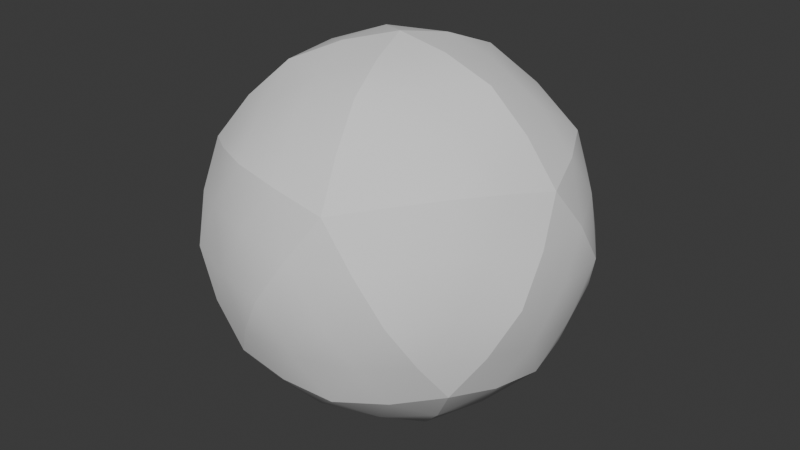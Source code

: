 # Source: SphereCut.blend  (saved by Blender 4.0.36; exported with 4.5.12 LTS)
import bpy
from mathutils import Matrix  # noqa: F401  (used for matrix-valued properties, if any)

bpy.ops.wm.read_factory_settings(use_empty=True)
scene = bpy.context.scene
scene.name = 'Scene'

# ---- collections
col_collection = bpy.data.collections.new('Collection'); scene.collection.children.link(col_collection)

# ---- world
world_world = bpy.data.worlds.new('World'); scene.world = world_world
world_world.use_nodes = True; world_world.node_tree.nodes.clear()
_N = world_world.node_tree.nodes; _L = world_world.node_tree.links
n0 = _N.new('ShaderNodeOutputWorld'); n0.name = 'World Output'; n0.location = (300, 300)
n1 = _N.new('ShaderNodeBackground'); n1.name = 'Background'; n1.location = (10, 300)
n1.inputs[0].default_value = (0.05088, 0.05088, 0.05088, 1.0)
_L.new(n1.outputs[0], n0.inputs[0])
n0.is_active_output = True
world_world.color = (0.05088, 0.05088, 0.05088)
world_world.use_sun_shadow = False
world_world.sun_shadow_jitter_overblur = 0.0

# ---- meshes
me_icosphere = bpy.data.meshes.new('Icosphere')
me_icosphere.from_pydata([(-0.2764, -0.8506, -0.4472), (0.2764, -0.8506, 0.4472), (-0.7236, -0.5257, 0.4472), (0.0, -1.0, 0.0), (-0.5878, -0.809, 0.0), (-0.2629, -0.809, 0.5257), (-0.1417, -0.9487, -0.2291), (-0.6723, -0.6842, 0.2294), (-0.5057, -0.6842, 0.4989), (0.1417, -0.9487, 0.2294), (-0.443, -0.8508, -0.2291), (0.00693, -0.8508, 0.4989), (-0.4361, -0.8294, 0.2696), (-0.3013, -0.9274, 0.0001395), (-0.1348, -0.9274, 0.2696)], [], [(0, 6, 10), (4, 12, 7), (4, 13, 12), (3, 9, 14), (14, 11, 5), (14, 9, 11), (9, 1, 11), (12, 14, 5), (12, 13, 14), (13, 3, 14), (7, 8, 2), (7, 12, 8), (12, 5, 8), (10, 13, 4), (10, 6, 13), (6, 3, 13)])
me_icosphere.polygons.foreach_set('use_smooth', [True] * 16)
_uv = me_icosphere.uv_layers.new(name='UVMap')
_uv.uv.foreach_set('vector', [0.09091, 0.1575, 0.1136, 0.1968, 0.06818, 0.1968, 0.04546, 0.2362, 0.06818, 0.2756, 0.02273, 0.2756, 0.04546, 0.2362, 0.09091, 0.2362, 0.06818, 0.2756, 0.1364, 0.2362, 0.1591, 0.2756, 0.1136, 0.2756, 0.1136, 0.2756, 0.1364, 0.3149, 0.09091, 0.3149, 0.1136, 0.2756, 0.1591, 0.2756, 0.1364, 0.3149, 0.1591, 0.2756, 0.1818, 0.3149, 0.1364, 0.3149, 0.06818, 0.2756, 0.1136, 0.2756, 0.09091, 0.3149, 0.06818, 0.2756, 0.09091, 0.2362, 0.1136, 0.2756, 0.09091, 0.2362, 0.1364, 0.2362, 0.1136, 0.2756, 0.02273, 0.2756, 0.04545, 0.3149, 0.0, 0.3149, 0.02273, 0.2756, 0.06818, 0.2756, 0.04545, 0.3149, 0.06818, 0.2756, 0.09091, 0.3149, 0.04545, 0.3149, 0.06818, 0.1968, 0.09091, 0.2362, 0.04546, 0.2362, 0.06818, 0.1968, 0.1136, 0.1968, 0.09091, 0.2362, 0.1136, 0.1968, 0.1364, 0.2362, 0.09091, 0.2362])
me_icosphere.update()
me_icosphere_001 = bpy.data.meshes.new('Icosphere.001')
me_icosphere_001.from_pydata([(-0.7236, -0.5257, 0.4472), (-0.7236, 0.5257, 0.4472), (0.0, 0.0, 1.0), (-0.8506, 0.0, 0.5257), (-0.4253, -0.309, 0.8507), (-0.4253, 0.309, 0.8507), (-0.807, 0.2695, 0.4989), (-0.589, -0.4279, 0.6655), (-0.589, 0.4279, 0.6655), (-0.807, -0.2695, 0.4989), (-0.218, -0.1584, 0.9488), (-0.218, 0.1584, 0.9488), (-0.4361, -2.455e-12, 0.8723), (-0.6541, 0.1584, 0.7057), (-0.6541, -0.1584, 0.7057)], [], [(1, 6, 8), (5, 12, 11), (5, 13, 12), (3, 9, 14), (14, 7, 4), (14, 9, 7), (9, 0, 7), (12, 14, 4), (12, 13, 14), (13, 3, 14), (11, 10, 2), (11, 12, 10), (12, 4, 10), (8, 13, 5), (8, 6, 13), (6, 3, 13)])
me_icosphere_001.polygons.foreach_set('use_smooth', [True] * 16)
_uv = me_icosphere_001.uv_layers.new(name='UVMap')
_uv.uv.foreach_set('vector', [0.7273, 0.3149, 0.7727, 0.3149, 0.75, 0.3543, 0.7727, 0.3937, 0.8182, 0.3937, 0.7955, 0.433, 0.7727, 0.3937, 0.7955, 0.3543, 0.8182, 0.3937, 0.8182, 0.3149, 0.8636, 0.3149, 0.8409, 0.3543, 0.8409, 0.3543, 0.8864, 0.3543, 0.8636, 0.3937, 0.8409, 0.3543, 0.8636, 0.3149, 0.8864, 0.3543, 0.8636, 0.3149, 0.9091, 0.3149, 0.8864, 0.3543, 0.8182, 0.3937, 0.8409, 0.3543, 0.8636, 0.3937, 0.8182, 0.3937, 0.7955, 0.3543, 0.8409, 0.3543, 0.7955, 0.3543, 0.8182, 0.3149, 0.8409, 0.3543, 0.7955, 0.433, 0.8409, 0.433, 0.8182, 0.4724, 0.7955, 0.433, 0.8182, 0.3937, 0.8409, 0.433, 0.8182, 0.3937, 0.8636, 0.3937, 0.8409, 0.433, 0.75, 0.3543, 0.7955, 0.3543, 0.7727, 0.3937, 0.75, 0.3543, 0.7727, 0.3149, 0.7955, 0.3543, 0.7727, 0.3149, 0.8182, 0.3149, 0.7955, 0.3543])
me_icosphere_001.update()
me_icosphere_002 = bpy.data.meshes.new('Icosphere.002')
me_icosphere_002.from_pydata([(0.2764, -0.8506, 0.4472), (-0.7236, -0.5257, 0.4472), (0.0, 0.0, 1.0), (-0.2629, -0.809, 0.5257), (0.1625, -0.5, 0.8507), (-0.4253, -0.309, 0.8507), (-0.5057, -0.6842, 0.4989), (0.225, -0.6924, 0.6655), (-0.589, -0.4279, 0.6655), (0.00693, -0.8508, 0.4989), (0.08328, -0.2563, 0.9488), (-0.218, -0.1584, 0.9488), (-0.1348, -0.4147, 0.8723), (-0.3528, -0.5731, 0.7057), (-0.05147, -0.671, 0.7057)], [], [(1, 6, 8), (5, 12, 11), (5, 13, 12), (3, 9, 14), (14, 7, 4), (14, 9, 7), (9, 0, 7), (12, 14, 4), (12, 13, 14), (13, 3, 14), (11, 10, 2), (11, 12, 10), (12, 4, 10), (8, 13, 5), (8, 6, 13), (6, 3, 13)])
me_icosphere_002.polygons.foreach_set('use_smooth', [True] * 16)
_uv = me_icosphere_002.uv_layers.new(name='UVMap')
_uv.uv.foreach_set('vector', [0.0, 0.3149, 0.04545, 0.3149, 0.02273, 0.3543, 0.04546, 0.3937, 0.09091, 0.3937, 0.06818, 0.433, 0.04546, 0.3937, 0.06818, 0.3543, 0.09091, 0.3937, 0.09091, 0.3149, 0.1364, 0.3149, 0.1136, 0.3543, 0.1136, 0.3543, 0.1591, 0.3543, 0.1364, 0.3937, 0.1136, 0.3543, 0.1364, 0.3149, 0.1591, 0.3543, 0.1364, 0.3149, 0.1818, 0.3149, 0.1591, 0.3543, 0.09091, 0.3937, 0.1136, 0.3543, 0.1364, 0.3937, 0.09091, 0.3937, 0.06818, 0.3543, 0.1136, 0.3543, 0.06818, 0.3543, 0.09091, 0.3149, 0.1136, 0.3543, 0.06818, 0.433, 0.1136, 0.433, 0.09091, 0.4724, 0.06818, 0.433, 0.09091, 0.3937, 0.1136, 0.433, 0.09091, 0.3937, 0.1364, 0.3937, 0.1136, 0.433, 0.02273, 0.3543, 0.06818, 0.3543, 0.04546, 0.3937, 0.02273, 0.3543, 0.04545, 0.3149, 0.06818, 0.3543, 0.04545, 0.3149, 0.09091, 0.3149, 0.06818, 0.3543])
me_icosphere_002.update()
me_icosphere_003 = bpy.data.meshes.new('Icosphere.003')
me_icosphere_003.from_pydata([(0.2764, -0.8506, 0.4472), (0.8944, 0.0, 0.4472), (0.0, 0.0, 1.0), (0.6882, -0.5, 0.5257), (0.1625, -0.5, 0.8507), (0.5257, 0.0, 0.8507), (0.4945, -0.6924, 0.4989), (0.225, -0.6924, 0.6655), (0.2695, -2.455e-12, 0.9488), (0.8113, -0.2563, 0.4989), (0.08328, -0.2563, 0.9488), (0.728, -2.455e-12, 0.6655), (0.3528, -0.2563, 0.8723), (0.4361, -0.5126, 0.7057), (0.6223, -0.2563, 0.7057)], [], [(0, 6, 7), (4, 12, 10), (4, 13, 12), (3, 9, 14), (14, 11, 5), (14, 9, 11), (9, 1, 11), (12, 14, 5), (12, 13, 14), (13, 3, 14), (10, 8, 2), (10, 12, 8), (12, 5, 8), (7, 13, 4), (7, 6, 13), (6, 3, 13)])
me_icosphere_003.polygons.foreach_set('use_smooth', [True] * 16)
_uv = me_icosphere_003.uv_layers.new(name='UVMap')
_uv.uv.foreach_set('vector', [0.1818, 0.3149, 0.2273, 0.3149, 0.2045, 0.3543, 0.2273, 0.3937, 0.2727, 0.3937, 0.25, 0.433, 0.2273, 0.3937, 0.25, 0.3543, 0.2727, 0.3937, 0.2727, 0.3149, 0.3182, 0.3149, 0.2955, 0.3543, 0.2955, 0.3543, 0.3409, 0.3543, 0.3182, 0.3937, 0.2955, 0.3543, 0.3182, 0.3149, 0.3409, 0.3543, 0.3182, 0.3149, 0.3636, 0.3149, 0.3409, 0.3543, 0.2727, 0.3937, 0.2955, 0.3543, 0.3182, 0.3937, 0.2727, 0.3937, 0.25, 0.3543, 0.2955, 0.3543, 0.25, 0.3543, 0.2727, 0.3149, 0.2955, 0.3543, 0.25, 0.433, 0.2955, 0.433, 0.2727, 0.4724, 0.25, 0.433, 0.2727, 0.3937, 0.2955, 0.433, 0.2727, 0.3937, 0.3182, 0.3937, 0.2955, 0.433, 0.2045, 0.3543, 0.25, 0.3543, 0.2273, 0.3937, 0.2045, 0.3543, 0.2273, 0.3149, 0.25, 0.3543, 0.2273, 0.3149, 0.2727, 0.3149, 0.25, 0.3543])
me_icosphere_003.update()
me_icosphere_004 = bpy.data.meshes.new('Icosphere.004')
me_icosphere_004.from_pydata([(0.2764, 0.8506, 0.4472), (0.8944, 0.0, 0.4472), (0.0, 0.0, 1.0), (0.6882, 0.5, 0.5257), (0.5257, 0.0, 0.8507), (0.1625, 0.5, 0.8507), (0.8113, 0.2563, 0.4989), (0.2695, -2.455e-12, 0.9488), (0.225, 0.6924, 0.6655), (0.4945, 0.6924, 0.4989), (0.728, -2.455e-12, 0.6655), (0.08328, 0.2563, 0.9488), (0.3528, 0.2563, 0.8723), (0.6223, 0.2563, 0.7057), (0.4361, 0.5126, 0.7057)], [], [(1, 6, 10), (4, 12, 7), (4, 13, 12), (3, 9, 14), (14, 8, 5), (14, 9, 8), (9, 0, 8), (12, 14, 5), (12, 13, 14), (13, 3, 14), (7, 11, 2), (7, 12, 11), (12, 5, 11), (10, 13, 4), (10, 6, 13), (6, 3, 13)])
me_icosphere_004.polygons.foreach_set('use_smooth', [True] * 16)
_uv = me_icosphere_004.uv_layers.new(name='UVMap')
_uv.uv.foreach_set('vector', [0.3636, 0.3149, 0.4091, 0.3149, 0.3864, 0.3543, 0.4091, 0.3937, 0.4545, 0.3937, 0.4318, 0.433, 0.4091, 0.3937, 0.4318, 0.3543, 0.4545, 0.3937, 0.4545, 0.3149, 0.5, 0.3149, 0.4773, 0.3543, 0.4773, 0.3543, 0.5227, 0.3543, 0.5, 0.3937, 0.4773, 0.3543, 0.5, 0.3149, 0.5227, 0.3543, 0.5, 0.3149, 0.5455, 0.3149, 0.5227, 0.3543, 0.4545, 0.3937, 0.4773, 0.3543, 0.5, 0.3937, 0.4545, 0.3937, 0.4318, 0.3543, 0.4773, 0.3543, 0.4318, 0.3543, 0.4545, 0.3149, 0.4773, 0.3543, 0.4318, 0.433, 0.4773, 0.433, 0.4545, 0.4724, 0.4318, 0.433, 0.4545, 0.3937, 0.4773, 0.433, 0.4545, 0.3937, 0.5, 0.3937, 0.4773, 0.433, 0.3864, 0.3543, 0.4318, 0.3543, 0.4091, 0.3937, 0.3864, 0.3543, 0.4091, 0.3149, 0.4318, 0.3543, 0.4091, 0.3149, 0.4545, 0.3149, 0.4318, 0.3543])
me_icosphere_004.update()
me_icosphere_005 = bpy.data.meshes.new('Icosphere.005')
me_icosphere_005.from_pydata([(-0.7236, 0.5257, 0.4472), (0.2764, 0.8506, 0.4472), (0.0, 0.0, 1.0), (-0.2629, 0.809, 0.5257), (-0.4253, 0.309, 0.8507), (0.1625, 0.5, 0.8507), (0.00693, 0.8508, 0.4989), (-0.589, 0.4279, 0.6655), (0.225, 0.6924, 0.6655), (-0.5057, 0.6842, 0.4989), (-0.218, 0.1584, 0.9488), (0.08328, 0.2563, 0.9488), (-0.1348, 0.4147, 0.8723), (-0.05147, 0.671, 0.7057), (-0.3528, 0.5731, 0.7057)], [], [(1, 6, 8), (5, 12, 11), (5, 13, 12), (3, 9, 14), (14, 7, 4), (14, 9, 7), (9, 0, 7), (12, 14, 4), (12, 13, 14), (13, 3, 14), (11, 10, 2), (11, 12, 10), (12, 4, 10), (8, 13, 5), (8, 6, 13), (6, 3, 13)])
me_icosphere_005.polygons.foreach_set('use_smooth', [True] * 16)
_uv = me_icosphere_005.uv_layers.new(name='UVMap')
_uv.uv.foreach_set('vector', [0.5455, 0.3149, 0.5909, 0.3149, 0.5682, 0.3543, 0.5909, 0.3937, 0.6364, 0.3937, 0.6136, 0.433, 0.5909, 0.3937, 0.6136, 0.3543, 0.6364, 0.3937, 0.6364, 0.3149, 0.6818, 0.3149, 0.6591, 0.3543, 0.6591, 0.3543, 0.7045, 0.3543, 0.6818, 0.3937, 0.6591, 0.3543, 0.6818, 0.3149, 0.7045, 0.3543, 0.6818, 0.3149, 0.7273, 0.3149, 0.7045, 0.3543, 0.6364, 0.3937, 0.6591, 0.3543, 0.6818, 0.3937, 0.6364, 0.3937, 0.6136, 0.3543, 0.6591, 0.3543, 0.6136, 0.3543, 0.6364, 0.3149, 0.6591, 0.3543, 0.6136, 0.433, 0.6591, 0.433, 0.6364, 0.4724, 0.6136, 0.433, 0.6364, 0.3937, 0.6591, 0.433, 0.6364, 0.3937, 0.6818, 0.3937, 0.6591, 0.433, 0.5682, 0.3543, 0.6136, 0.3543, 0.5909, 0.3937, 0.5682, 0.3543, 0.5909, 0.3149, 0.6136, 0.3543, 0.5909, 0.3149, 0.6364, 0.3149, 0.6136, 0.3543])
me_icosphere_005.update()
me_icosphere_006 = bpy.data.meshes.new('Icosphere.006')
me_icosphere_006.from_pydata([(0.7236, 0.5257, -0.4472), (0.2764, 0.8506, 0.4472), (0.8944, 0.0, 0.4472), (0.9511, 0.309, 0.0), (0.5878, 0.809, 0.0), (0.6882, 0.5, 0.5257), (0.946, 0.1584, 0.2294), (0.6723, 0.6842, -0.2291), (0.8113, 0.2563, 0.4989), (0.8585, 0.4279, -0.2291), (0.443, 0.8508, 0.2294), (0.4945, 0.6924, 0.4989), (0.8403, 0.4147, 0.2696), (0.7889, 0.5731, 0.0001395), (0.6541, 0.671, 0.2696)], [], [(0, 7, 9), (3, 12, 6), (3, 13, 12), (4, 10, 14), (14, 11, 5), (14, 10, 11), (10, 1, 11), (12, 14, 5), (12, 13, 14), (13, 4, 14), (6, 8, 2), (6, 12, 8), (12, 5, 8), (9, 13, 3), (9, 7, 13), (7, 4, 13)])
me_icosphere_006.polygons.foreach_set('use_smooth', [True] * 16)
_uv = me_icosphere_006.uv_layers.new(name='UVMap')
_uv.uv.foreach_set('vector', [0.4545, 0.1575, 0.4773, 0.1968, 0.4318, 0.1968, 0.4091, 0.2362, 0.4318, 0.2756, 0.3864, 0.2756, 0.4091, 0.2362, 0.4545, 0.2362, 0.4318, 0.2756, 0.5, 0.2362, 0.5227, 0.2756, 0.4773, 0.2756, 0.4773, 0.2756, 0.5, 0.3149, 0.4545, 0.3149, 0.4773, 0.2756, 0.5227, 0.2756, 0.5, 0.3149, 0.5227, 0.2756, 0.5455, 0.3149, 0.5, 0.3149, 0.4318, 0.2756, 0.4773, 0.2756, 0.4545, 0.3149, 0.4318, 0.2756, 0.4545, 0.2362, 0.4773, 0.2756, 0.4545, 0.2362, 0.5, 0.2362, 0.4773, 0.2756, 0.3864, 0.2756, 0.4091, 0.3149, 0.3636, 0.3149, 0.3864, 0.2756, 0.4318, 0.2756, 0.4091, 0.3149, 0.4318, 0.2756, 0.4545, 0.3149, 0.4091, 0.3149, 0.4318, 0.1968, 0.4545, 0.2362, 0.4091, 0.2362, 0.4318, 0.1968, 0.4773, 0.1968, 0.4545, 0.2362, 0.4773, 0.1968, 0.5, 0.2362, 0.4545, 0.2362])
me_icosphere_006.update()
me_icosphere_007 = bpy.data.meshes.new('Icosphere.007')
me_icosphere_007.from_pydata([(0.7236, -0.5257, -0.4472), (0.7236, 0.5257, -0.4472), (0.8944, 0.0, 0.4472), (0.8506, 0.0, -0.5257), (0.9511, -0.309, 0.0), (0.9511, 0.309, 0.0), (0.807, -0.2695, -0.4986), (0.8585, -0.4279, -0.2291), (0.946, 0.1584, 0.2294), (0.807, 0.2695, -0.4986), (0.946, -0.1584, 0.2294), (0.8585, 0.4279, -0.2291), (0.9751, -2.455e-12, 0.0001395), (0.9236, -0.1584, -0.2694), (0.9236, 0.1584, -0.2694)], [], [(0, 6, 7), (4, 12, 10), (4, 13, 12), (3, 9, 14), (14, 11, 5), (14, 9, 11), (9, 1, 11), (12, 14, 5), (12, 13, 14), (13, 3, 14), (10, 8, 2), (10, 12, 8), (12, 5, 8), (7, 13, 4), (7, 6, 13), (6, 3, 13)])
me_icosphere_007.polygons.foreach_set('use_smooth', [True] * 16)
_uv = me_icosphere_007.uv_layers.new(name='UVMap')
_uv.uv.foreach_set('vector', [0.2727, 0.1575, 0.3182, 0.1575, 0.2955, 0.1968, 0.3182, 0.2362, 0.3636, 0.2362, 0.3409, 0.2756, 0.3182, 0.2362, 0.3409, 0.1968, 0.3636, 0.2362, 0.3636, 0.1575, 0.4091, 0.1575, 0.3864, 0.1968, 0.3864, 0.1968, 0.4318, 0.1968, 0.4091, 0.2362, 0.3864, 0.1968, 0.4091, 0.1575, 0.4318, 0.1968, 0.4091, 0.1575, 0.4545, 0.1575, 0.4318, 0.1968, 0.3636, 0.2362, 0.3864, 0.1968, 0.4091, 0.2362, 0.3636, 0.2362, 0.3409, 0.1968, 0.3864, 0.1968, 0.3409, 0.1968, 0.3636, 0.1575, 0.3864, 0.1968, 0.3409, 0.2756, 0.3864, 0.2756, 0.3636, 0.3149, 0.3409, 0.2756, 0.3636, 0.2362, 0.3864, 0.2756, 0.3636, 0.2362, 0.4091, 0.2362, 0.3864, 0.2756, 0.2955, 0.1968, 0.3409, 0.1968, 0.3182, 0.2362, 0.2955, 0.1968, 0.3182, 0.1575, 0.3409, 0.1968, 0.3182, 0.1575, 0.3636, 0.1575, 0.3409, 0.1968])
me_icosphere_007.update()
me_icosphere_008 = bpy.data.meshes.new('Icosphere.008')
me_icosphere_008.from_pydata([(0.0, 0.0, -1.0), (0.7236, -0.5257, -0.4472), (0.7236, 0.5257, -0.4472), (0.4253, -0.309, -0.8507), (0.8506, 0.0, -0.5257), (0.4253, 0.309, -0.8507), (0.589, -0.4279, -0.6652), (0.807, -0.2695, -0.4986), (0.589, 0.4279, -0.6652), (0.218, -0.1584, -0.9486), (0.807, 0.2695, -0.4986), (0.218, 0.1584, -0.9486), (0.6541, 0.1584, -0.7054), (0.6541, -0.1584, -0.7054), (0.4361, -2.455e-12, -0.872)], [], [(1, 6, 7), (4, 12, 10), (4, 13, 12), (3, 9, 14), (14, 11, 5), (14, 9, 11), (9, 0, 11), (12, 14, 5), (12, 13, 14), (13, 3, 14), (10, 8, 2), (10, 12, 8), (12, 5, 8), (7, 13, 4), (7, 6, 13), (6, 3, 13)])
me_icosphere_008.polygons.foreach_set('use_smooth', [True] * 16)
_uv = me_icosphere_008.uv_layers.new(name='UVMap')
_uv.uv.foreach_set('vector', [0.2727, 0.1575, 0.2955, 0.1181, 0.3182, 0.1575, 0.3636, 0.1575, 0.3864, 0.1181, 0.4091, 0.1575, 0.3636, 0.1575, 0.3409, 0.1181, 0.3864, 0.1181, 0.3182, 0.07873, 0.3409, 0.03937, 0.3636, 0.07873, 0.3636, 0.07873, 0.3864, 0.03937, 0.4091, 0.07873, 0.3636, 0.07873, 0.3409, 0.03937, 0.3864, 0.03937, 0.3409, 0.03937, 0.3636, 0.0, 0.3864, 0.03937, 0.3864, 0.1181, 0.3636, 0.07873, 0.4091, 0.07873, 0.3864, 0.1181, 0.3409, 0.1181, 0.3636, 0.07873, 0.3409, 0.1181, 0.3182, 0.07873, 0.3636, 0.07873, 0.4091, 0.1575, 0.4318, 0.1181, 0.4545, 0.1575, 0.4091, 0.1575, 0.3864, 0.1181, 0.4318, 0.1181, 0.3864, 0.1181, 0.4091, 0.07873, 0.4318, 0.1181, 0.3182, 0.1575, 0.3409, 0.1181, 0.3636, 0.1575, 0.3182, 0.1575, 0.2955, 0.1181, 0.3409, 0.1181, 0.2955, 0.1181, 0.3182, 0.07873, 0.3409, 0.1181])
me_icosphere_008.update()
me_icosphere_009 = bpy.data.meshes.new('Icosphere.009')
me_icosphere_009.from_pydata([(0.0, 0.0, -1.0), (-0.2764, 0.8506, -0.4472), (0.7236, 0.5257, -0.4472), (0.4253, 0.309, -0.8507), (-0.1625, 0.5, -0.8507), (0.2629, 0.809, -0.5257), (0.589, 0.4279, -0.6652), (-0.08328, 0.2563, -0.9486), (0.5057, 0.6842, -0.4986), (0.218, 0.1584, -0.9486), (-0.225, 0.6924, -0.6652), (-0.00693, 0.8508, -0.4986), (0.3528, 0.5731, -0.7054), (0.1348, 0.4147, -0.872), (0.05147, 0.671, -0.7054)], [], [(0, 7, 9), (3, 12, 6), (3, 13, 12), (4, 10, 14), (14, 11, 5), (14, 10, 11), (10, 1, 11), (12, 14, 5), (12, 13, 14), (13, 4, 14), (6, 8, 2), (6, 12, 8), (12, 5, 8), (9, 13, 3), (9, 7, 13), (7, 4, 13)])
me_icosphere_009.polygons.foreach_set('use_smooth', [True] * 16)
_uv = me_icosphere_009.uv_layers.new(name='UVMap')
_uv.uv.foreach_set('vector', [0.5455, 0.0, 0.5682, 0.03937, 0.5227, 0.03937, 0.5, 0.07873, 0.5227, 0.1181, 0.4773, 0.1181, 0.5, 0.07873, 0.5455, 0.07873, 0.5227, 0.1181, 0.5909, 0.07873, 0.6136, 0.1181, 0.5682, 0.1181, 0.5682, 0.1181, 0.5909, 0.1575, 0.5455, 0.1575, 0.5682, 0.1181, 0.6136, 0.1181, 0.5909, 0.1575, 0.6136, 0.1181, 0.6364, 0.1575, 0.5909, 0.1575, 0.5227, 0.1181, 0.5682, 0.1181, 0.5455, 0.1575, 0.5227, 0.1181, 0.5455, 0.07873, 0.5682, 0.1181, 0.5455, 0.07873, 0.5909, 0.07873, 0.5682, 0.1181, 0.4773, 0.1181, 0.5, 0.1575, 0.4545, 0.1575, 0.4773, 0.1181, 0.5227, 0.1181, 0.5, 0.1575, 0.5227, 0.1181, 0.5455, 0.1575, 0.5, 0.1575, 0.5227, 0.03937, 0.5455, 0.07873, 0.5, 0.07873, 0.5227, 0.03937, 0.5682, 0.03937, 0.5455, 0.07873, 0.5682, 0.03937, 0.5909, 0.07873, 0.5455, 0.07873])
me_icosphere_009.update()
me_icosphere_010 = bpy.data.meshes.new('Icosphere.010')
me_icosphere_010.from_pydata([(-0.2764, 0.8506, -0.4472), (0.7236, 0.5257, -0.4472), (0.2764, 0.8506, 0.4472), (0.2629, 0.809, -0.5257), (0.5878, 0.809, 0.0), (0.0, 1.0, 0.0), (0.5057, 0.6842, -0.4986), (0.6723, 0.6842, -0.2291), (0.1417, 0.9487, 0.2294), (-0.00693, 0.8508, -0.4986), (0.443, 0.8508, 0.2294), (-0.1417, 0.9487, -0.2291), (0.3013, 0.9274, 0.0001395), (0.4361, 0.8294, -0.2694), (0.1348, 0.9274, -0.2694)], [], [(1, 6, 7), (4, 12, 10), (4, 13, 12), (3, 9, 14), (14, 11, 5), (14, 9, 11), (9, 0, 11), (12, 14, 5), (12, 13, 14), (13, 3, 14), (10, 8, 2), (10, 12, 8), (12, 5, 8), (7, 13, 4), (7, 6, 13), (6, 3, 13)])
me_icosphere_010.polygons.foreach_set('use_smooth', [True] * 16)
_uv = me_icosphere_010.uv_layers.new(name='UVMap')
_uv.uv.foreach_set('vector', [0.4545, 0.1575, 0.5, 0.1575, 0.4773, 0.1968, 0.5, 0.2362, 0.5455, 0.2362, 0.5227, 0.2756, 0.5, 0.2362, 0.5227, 0.1968, 0.5455, 0.2362, 0.5455, 0.1575, 0.5909, 0.1575, 0.5682, 0.1968, 0.5682, 0.1968, 0.6136, 0.1968, 0.5909, 0.2362, 0.5682, 0.1968, 0.5909, 0.1575, 0.6136, 0.1968, 0.5909, 0.1575, 0.6364, 0.1575, 0.6136, 0.1968, 0.5455, 0.2362, 0.5682, 0.1968, 0.5909, 0.2362, 0.5455, 0.2362, 0.5227, 0.1968, 0.5682, 0.1968, 0.5227, 0.1968, 0.5455, 0.1575, 0.5682, 0.1968, 0.5227, 0.2756, 0.5682, 0.2756, 0.5455, 0.3149, 0.5227, 0.2756, 0.5455, 0.2362, 0.5682, 0.2756, 0.5455, 0.2362, 0.5909, 0.2362, 0.5682, 0.2756, 0.4773, 0.1968, 0.5227, 0.1968, 0.5, 0.2362, 0.4773, 0.1968, 0.5, 0.1575, 0.5227, 0.1968, 0.5, 0.1575, 0.5455, 0.1575, 0.5227, 0.1968])
me_icosphere_010.update()
me_icosphere_011 = bpy.data.meshes.new('Icosphere.011')
me_icosphere_011.from_pydata([(-0.2764, 0.8506, -0.4472), (-0.7236, 0.5257, 0.4472), (0.2764, 0.8506, 0.4472), (-0.5878, 0.809, 0.0), (0.0, 1.0, 0.0), (-0.2629, 0.809, 0.5257), (-0.443, 0.8508, -0.2291), (0.1417, 0.9487, 0.2294), (0.00693, 0.8508, 0.4989), (-0.6723, 0.6842, 0.2294), (-0.1417, 0.9487, -0.2291), (-0.5057, 0.6842, 0.4989), (-0.1348, 0.9274, 0.2696), (-0.3013, 0.9274, 0.0001395), (-0.4361, 0.8294, 0.2696)], [], [(0, 6, 10), (4, 12, 7), (4, 13, 12), (3, 9, 14), (14, 11, 5), (14, 9, 11), (9, 1, 11), (12, 14, 5), (12, 13, 14), (13, 3, 14), (7, 8, 2), (7, 12, 8), (12, 5, 8), (10, 13, 4), (10, 6, 13), (6, 3, 13)])
me_icosphere_011.polygons.foreach_set('use_smooth', [True] * 16)
_uv = me_icosphere_011.uv_layers.new(name='UVMap')
_uv.uv.foreach_set('vector', [0.6364, 0.1575, 0.6591, 0.1968, 0.6136, 0.1968, 0.5909, 0.2362, 0.6136, 0.2756, 0.5682, 0.2756, 0.5909, 0.2362, 0.6364, 0.2362, 0.6136, 0.2756, 0.6818, 0.2362, 0.7045, 0.2756, 0.6591, 0.2756, 0.6591, 0.2756, 0.6818, 0.3149, 0.6364, 0.3149, 0.6591, 0.2756, 0.7045, 0.2756, 0.6818, 0.3149, 0.7045, 0.2756, 0.7273, 0.3149, 0.6818, 0.3149, 0.6136, 0.2756, 0.6591, 0.2756, 0.6364, 0.3149, 0.6136, 0.2756, 0.6364, 0.2362, 0.6591, 0.2756, 0.6364, 0.2362, 0.6818, 0.2362, 0.6591, 0.2756, 0.5682, 0.2756, 0.5909, 0.3149, 0.5455, 0.3149, 0.5682, 0.2756, 0.6136, 0.2756, 0.5909, 0.3149, 0.6136, 0.2756, 0.6364, 0.3149, 0.5909, 0.3149, 0.6136, 0.1968, 0.6364, 0.2362, 0.5909, 0.2362, 0.6136, 0.1968, 0.6591, 0.1968, 0.6364, 0.2362, 0.6591, 0.1968, 0.6818, 0.2362, 0.6364, 0.2362])
me_icosphere_011.update()
me_icosphere_012 = bpy.data.meshes.new('Icosphere.012')
me_icosphere_012.from_pydata([(-0.8944, 0.0, -0.4472), (-0.2764, 0.8506, -0.4472), (-0.7236, 0.5257, 0.4472), (-0.6882, 0.5, -0.5257), (-0.5878, 0.809, 0.0), (-0.9511, 0.309, 0.0), (-0.4945, 0.6924, -0.4986), (-0.443, 0.8508, -0.2291), (-0.8585, 0.4279, 0.2294), (-0.8113, 0.2563, -0.4986), (-0.6723, 0.6842, 0.2294), (-0.946, 0.1584, -0.2291), (-0.7889, 0.5731, 0.0001395), (-0.6541, 0.671, -0.2694), (-0.8403, 0.4147, -0.2694)], [], [(1, 6, 7), (4, 12, 10), (4, 13, 12), (3, 9, 14), (14, 11, 5), (14, 9, 11), (9, 0, 11), (12, 14, 5), (12, 13, 14), (13, 3, 14), (10, 8, 2), (10, 12, 8), (12, 5, 8), (7, 13, 4), (7, 6, 13), (6, 3, 13)])
me_icosphere_012.polygons.foreach_set('use_smooth', [True] * 16)
_uv = me_icosphere_012.uv_layers.new(name='UVMap')
_uv.uv.foreach_set('vector', [0.6364, 0.1575, 0.6818, 0.1575, 0.6591, 0.1968, 0.6818, 0.2362, 0.7273, 0.2362, 0.7045, 0.2756, 0.6818, 0.2362, 0.7045, 0.1968, 0.7273, 0.2362, 0.7273, 0.1575, 0.7727, 0.1575, 0.75, 0.1968, 0.75, 0.1968, 0.7955, 0.1968, 0.7727, 0.2362, 0.75, 0.1968, 0.7727, 0.1575, 0.7955, 0.1968, 0.7727, 0.1575, 0.8182, 0.1575, 0.7955, 0.1968, 0.7273, 0.2362, 0.75, 0.1968, 0.7727, 0.2362, 0.7273, 0.2362, 0.7045, 0.1968, 0.75, 0.1968, 0.7045, 0.1968, 0.7273, 0.1575, 0.75, 0.1968, 0.7045, 0.2756, 0.75, 0.2756, 0.7273, 0.3149, 0.7045, 0.2756, 0.7273, 0.2362, 0.75, 0.2756, 0.7273, 0.2362, 0.7727, 0.2362, 0.75, 0.2756, 0.6591, 0.1968, 0.7045, 0.1968, 0.6818, 0.2362, 0.6591, 0.1968, 0.6818, 0.1575, 0.7045, 0.1968, 0.6818, 0.1575, 0.7273, 0.1575, 0.7045, 0.1968])
me_icosphere_012.update()
me_icosphere_013 = bpy.data.meshes.new('Icosphere.013')
me_icosphere_013.from_pydata([(0.7236, -0.5257, -0.4472), (0.2764, -0.8506, 0.4472), (0.8944, 0.0, 0.4472), (0.9511, -0.309, 0.0), (0.5878, -0.809, 0.0), (0.6882, -0.5, 0.5257), (0.8585, -0.4279, -0.2291), (0.443, -0.8508, 0.2294), (0.4945, -0.6924, 0.4989), (0.946, -0.1584, 0.2294), (0.6723, -0.6842, -0.2291), (0.8113, -0.2563, 0.4989), (0.6541, -0.671, 0.2696), (0.7889, -0.5731, 0.0001395), (0.8403, -0.4147, 0.2696)], [], [(0, 6, 10), (4, 12, 7), (4, 13, 12), (3, 9, 14), (14, 11, 5), (14, 9, 11), (9, 2, 11), (12, 14, 5), (12, 13, 14), (13, 3, 14), (7, 8, 1), (7, 12, 8), (12, 5, 8), (10, 13, 4), (10, 6, 13), (6, 3, 13)])
me_icosphere_013.polygons.foreach_set('use_smooth', [True] * 16)
_uv = me_icosphere_013.uv_layers.new(name='UVMap')
_uv.uv.foreach_set('vector', [0.2727, 0.1575, 0.2955, 0.1968, 0.25, 0.1968, 0.2273, 0.2362, 0.25, 0.2756, 0.2045, 0.2756, 0.2273, 0.2362, 0.2727, 0.2362, 0.25, 0.2756, 0.3182, 0.2362, 0.3409, 0.2756, 0.2955, 0.2756, 0.2955, 0.2756, 0.3182, 0.3149, 0.2727, 0.3149, 0.2955, 0.2756, 0.3409, 0.2756, 0.3182, 0.3149, 0.3409, 0.2756, 0.3636, 0.3149, 0.3182, 0.3149, 0.25, 0.2756, 0.2955, 0.2756, 0.2727, 0.3149, 0.25, 0.2756, 0.2727, 0.2362, 0.2955, 0.2756, 0.2727, 0.2362, 0.3182, 0.2362, 0.2955, 0.2756, 0.2045, 0.2756, 0.2273, 0.3149, 0.1818, 0.3149, 0.2045, 0.2756, 0.25, 0.2756, 0.2273, 0.3149, 0.25, 0.2756, 0.2727, 0.3149, 0.2273, 0.3149, 0.25, 0.1968, 0.2727, 0.2362, 0.2273, 0.2362, 0.25, 0.1968, 0.2955, 0.1968, 0.2727, 0.2362, 0.2955, 0.1968, 0.3182, 0.2362, 0.2727, 0.2362])
me_icosphere_013.update()
me_icosphere_014 = bpy.data.meshes.new('Icosphere.014')
me_icosphere_014.from_pydata([(0.7236, -0.5257, -0.4472), (-0.2764, -0.8506, -0.4472), (0.2764, -0.8506, 0.4472), (0.2629, -0.809, -0.5257), (0.0, -1.0, 0.0), (0.5878, -0.809, 0.0), (-0.00693, -0.8508, -0.4986), (-0.1417, -0.9487, -0.2291), (0.443, -0.8508, 0.2294), (0.5057, -0.6842, -0.4986), (0.1417, -0.9487, 0.2294), (0.6723, -0.6842, -0.2291), (0.3013, -0.9274, 0.0001395), (0.1348, -0.9274, -0.2694), (0.4361, -0.8294, -0.2694)], [], [(1, 6, 7), (4, 12, 10), (4, 13, 12), (3, 9, 14), (14, 11, 5), (14, 9, 11), (9, 0, 11), (12, 14, 5), (12, 13, 14), (13, 3, 14), (10, 8, 2), (10, 12, 8), (12, 5, 8), (7, 13, 4), (7, 6, 13), (6, 3, 13)])
me_icosphere_014.polygons.foreach_set('use_smooth', [True] * 16)
_uv = me_icosphere_014.uv_layers.new(name='UVMap')
_uv.uv.foreach_set('vector', [0.09091, 0.1575, 0.1364, 0.1575, 0.1136, 0.1968, 0.1364, 0.2362, 0.1818, 0.2362, 0.1591, 0.2756, 0.1364, 0.2362, 0.1591, 0.1968, 0.1818, 0.2362, 0.1818, 0.1575, 0.2273, 0.1575, 0.2045, 0.1968, 0.2045, 0.1968, 0.25, 0.1968, 0.2273, 0.2362, 0.2045, 0.1968, 0.2273, 0.1575, 0.25, 0.1968, 0.2273, 0.1575, 0.2727, 0.1575, 0.25, 0.1968, 0.1818, 0.2362, 0.2045, 0.1968, 0.2273, 0.2362, 0.1818, 0.2362, 0.1591, 0.1968, 0.2045, 0.1968, 0.1591, 0.1968, 0.1818, 0.1575, 0.2045, 0.1968, 0.1591, 0.2756, 0.2045, 0.2756, 0.1818, 0.3149, 0.1591, 0.2756, 0.1818, 0.2362, 0.2045, 0.2756, 0.1818, 0.2362, 0.2273, 0.2362, 0.2045, 0.2756, 0.1136, 0.1968, 0.1591, 0.1968, 0.1364, 0.2362, 0.1136, 0.1968, 0.1364, 0.1575, 0.1591, 0.1968, 0.1364, 0.1575, 0.1818, 0.1575, 0.1591, 0.1968])
me_icosphere_014.update()
me_icosphere_015 = bpy.data.meshes.new('Icosphere.015')
me_icosphere_015.from_pydata([(0.0, 0.0, -1.0), (0.7236, -0.5257, -0.4472), (-0.2764, -0.8506, -0.4472), (-0.1625, -0.5, -0.8507), (0.4253, -0.309, -0.8507), (0.2629, -0.809, -0.5257), (-0.08328, -0.2563, -0.9486), (0.589, -0.4279, -0.6652), (-0.00693, -0.8508, -0.4986), (-0.225, -0.6924, -0.6652), (0.218, -0.1584, -0.9486), (0.5057, -0.6842, -0.4986), (0.05147, -0.671, -0.7054), (0.1348, -0.4147, -0.872), (0.3528, -0.5731, -0.7054)], [], [(0, 10, 6), (3, 12, 9), (3, 13, 12), (4, 7, 14), (14, 11, 5), (14, 7, 11), (7, 1, 11), (12, 14, 5), (12, 13, 14), (13, 4, 14), (9, 8, 2), (9, 12, 8), (12, 5, 8), (6, 13, 3), (6, 10, 13), (10, 4, 13)])
me_icosphere_015.polygons.foreach_set('use_smooth', [True] * 16)
_uv = me_icosphere_015.uv_layers.new(name='UVMap')
_uv.uv.foreach_set('vector', [0.1818, 0.0, 0.2045, 0.03937, 0.1591, 0.03937, 0.1364, 0.07873, 0.1591, 0.1181, 0.1136, 0.1181, 0.1364, 0.07873, 0.1818, 0.07873, 0.1591, 0.1181, 0.2273, 0.07873, 0.25, 0.1181, 0.2045, 0.1181, 0.2045, 0.1181, 0.2273, 0.1575, 0.1818, 0.1575, 0.2045, 0.1181, 0.25, 0.1181, 0.2273, 0.1575, 0.25, 0.1181, 0.2727, 0.1575, 0.2273, 0.1575, 0.1591, 0.1181, 0.2045, 0.1181, 0.1818, 0.1575, 0.1591, 0.1181, 0.1818, 0.07873, 0.2045, 0.1181, 0.1818, 0.07873, 0.2273, 0.07873, 0.2045, 0.1181, 0.1136, 0.1181, 0.1364, 0.1575, 0.09091, 0.1575, 0.1136, 0.1181, 0.1591, 0.1181, 0.1364, 0.1575, 0.1591, 0.1181, 0.1818, 0.1575, 0.1364, 0.1575, 0.1591, 0.03937, 0.1818, 0.07873, 0.1364, 0.07873, 0.1591, 0.03937, 0.2045, 0.03937, 0.1818, 0.07873, 0.2045, 0.03937, 0.2273, 0.07873, 0.1818, 0.07873])
me_icosphere_015.update()
me_icosphere_016 = bpy.data.meshes.new('Icosphere.016')
me_icosphere_016.from_pydata([(0.0, 0.0, -1.0), (-0.8944, 0.0, -0.4472), (-0.2764, 0.8506, -0.4472), (-0.5257, 0.0, -0.8507), (-0.1625, 0.5, -0.8507), (-0.6882, 0.5, -0.5257), (-0.2695, -2.455e-12, -0.9486), (-0.08328, 0.2563, -0.9486), (-0.4945, 0.6924, -0.4986), (-0.728, -2.455e-12, -0.6652), (-0.225, 0.6924, -0.6652), (-0.8113, 0.2563, -0.4986), (-0.4361, 0.5126, -0.7054), (-0.3528, 0.2563, -0.872), (-0.6223, 0.2563, -0.7054)], [], [(0, 6, 7), (4, 12, 10), (4, 13, 12), (3, 9, 14), (14, 11, 5), (14, 9, 11), (9, 1, 11), (12, 14, 5), (12, 13, 14), (13, 3, 14), (10, 8, 2), (10, 12, 8), (12, 5, 8), (7, 13, 4), (7, 6, 13), (6, 3, 13)])
me_icosphere_016.polygons.foreach_set('use_smooth', [True] * 16)
_uv = me_icosphere_016.uv_layers.new(name='UVMap')
_uv.uv.foreach_set('vector', [0.7273, 0.0, 0.75, 0.03937, 0.7045, 0.03937, 0.6818, 0.07873, 0.7045, 0.1181, 0.6591, 0.1181, 0.6818, 0.07873, 0.7273, 0.07873, 0.7045, 0.1181, 0.7727, 0.07873, 0.7955, 0.1181, 0.75, 0.1181, 0.75, 0.1181, 0.7727, 0.1575, 0.7273, 0.1575, 0.75, 0.1181, 0.7955, 0.1181, 0.7727, 0.1575, 0.7955, 0.1181, 0.8182, 0.1575, 0.7727, 0.1575, 0.7045, 0.1181, 0.75, 0.1181, 0.7273, 0.1575, 0.7045, 0.1181, 0.7273, 0.07873, 0.75, 0.1181, 0.7273, 0.07873, 0.7727, 0.07873, 0.75, 0.1181, 0.6591, 0.1181, 0.6818, 0.1575, 0.6364, 0.1575, 0.6591, 0.1181, 0.7045, 0.1181, 0.6818, 0.1575, 0.7045, 0.1181, 0.7273, 0.1575, 0.6818, 0.1575, 0.7045, 0.03937, 0.7273, 0.07873, 0.6818, 0.07873, 0.7045, 0.03937, 0.75, 0.03937, 0.7273, 0.07873, 0.75, 0.03937, 0.7727, 0.07873, 0.7273, 0.07873])
me_icosphere_016.update()
me_icosphere_017 = bpy.data.meshes.new('Icosphere.017')
me_icosphere_017.from_pydata([(-3.386e-10, -2.455e-12, -1.025), (-0.2764, -0.8506, -0.4472), (-0.8944, 0.0, -0.4472), (-0.1625, -0.5, -0.8507), (-0.5257, 0.0, -0.8507), (-0.6882, -0.5, -0.5257), (-0.08328, -0.2563, -0.9486), (-0.2695, -2.455e-12, -0.9486), (-0.8113, -0.2563, -0.4986), (-0.225, -0.6924, -0.6652), (-0.728, -2.455e-12, -0.6652), (-0.4945, -0.6924, -0.4986), (-0.6223, -0.2563, -0.7054), (-0.3528, -0.2563, -0.872), (-0.4361, -0.5126, -0.7054)], [], [(0, 6, 7), (4, 12, 10), (4, 13, 12), (3, 9, 14), (14, 11, 5), (14, 9, 11), (9, 1, 11), (12, 14, 5), (12, 13, 14), (13, 3, 14), (10, 8, 2), (10, 12, 8), (12, 5, 8), (7, 13, 4), (7, 6, 13), (6, 3, 13)])
me_icosphere_017.polygons.foreach_set('use_smooth', [True] * 16)
_uv = me_icosphere_017.uv_layers.new(name='UVMap')
_uv.uv.foreach_set('vector', [0.9091, 0.0, 0.9318, 0.03937, 0.8864, 0.03937, 0.8636, 0.07873, 0.8864, 0.1181, 0.8409, 0.1181, 0.8636, 0.07873, 0.9091, 0.07873, 0.8864, 0.1181, 0.9545, 0.07873, 0.9773, 0.1181, 0.9318, 0.1181, 0.9318, 0.1181, 0.9545, 0.1575, 0.9091, 0.1575, 0.9318, 0.1181, 0.9773, 0.1181, 0.9545, 0.1575, 0.9773, 0.1181, 1.0, 0.1575, 0.9545, 0.1575, 0.8864, 0.1181, 0.9318, 0.1181, 0.9091, 0.1575, 0.8864, 0.1181, 0.9091, 0.07873, 0.9318, 0.1181, 0.9091, 0.07873, 0.9545, 0.07873, 0.9318, 0.1181, 0.8409, 0.1181, 0.8636, 0.1575, 0.8182, 0.1575, 0.8409, 0.1181, 0.8864, 0.1181, 0.8636, 0.1575, 0.8864, 0.1181, 0.9091, 0.1575, 0.8636, 0.1575, 0.8864, 0.03937, 0.9091, 0.07873, 0.8636, 0.07873, 0.8864, 0.03937, 0.9318, 0.03937, 0.9091, 0.07873, 0.9318, 0.03937, 0.9545, 0.07873, 0.9091, 0.07873])
me_icosphere_017.update()
me_icosphere_018 = bpy.data.meshes.new('Icosphere.018')
me_icosphere_018.from_pydata([(-0.8944, 0.0, -0.4472), (-0.7236, -0.5257, 0.4472), (-0.7236, 0.5257, 0.4472), (-0.9511, -0.309, 0.0), (-0.9511, 0.309, 0.0), (-0.8506, 0.0, 0.5257), (-0.946, -0.1584, -0.2291), (-0.8585, 0.4279, 0.2294), (-0.807, 0.2695, 0.4989), (-0.8585, -0.4279, 0.2294), (-0.946, 0.1584, -0.2291), (-0.807, -0.2695, 0.4989), (-0.9236, 0.1584, 0.2696), (-0.9751, -2.455e-12, 0.0001395), (-0.9236, -0.1584, 0.2696)], [], [(0, 6, 10), (4, 12, 7), (4, 13, 12), (3, 9, 14), (14, 11, 5), (14, 9, 11), (9, 1, 11), (12, 14, 5), (12, 13, 14), (13, 3, 14), (7, 8, 2), (7, 12, 8), (12, 5, 8), (10, 13, 4), (10, 6, 13), (6, 3, 13)])
me_icosphere_018.polygons.foreach_set('use_smooth', [True] * 16)
_uv = me_icosphere_018.uv_layers.new(name='UVMap')
_uv.uv.foreach_set('vector', [0.8182, 0.1575, 0.8409, 0.1968, 0.7955, 0.1968, 0.7727, 0.2362, 0.7955, 0.2756, 0.75, 0.2756, 0.7727, 0.2362, 0.8182, 0.2362, 0.7955, 0.2756, 0.8636, 0.2362, 0.8864, 0.2756, 0.8409, 0.2756, 0.8409, 0.2756, 0.8636, 0.3149, 0.8182, 0.3149, 0.8409, 0.2756, 0.8864, 0.2756, 0.8636, 0.3149, 0.8864, 0.2756, 0.9091, 0.3149, 0.8636, 0.3149, 0.7955, 0.2756, 0.8409, 0.2756, 0.8182, 0.3149, 0.7955, 0.2756, 0.8182, 0.2362, 0.8409, 0.2756, 0.8182, 0.2362, 0.8636, 0.2362, 0.8409, 0.2756, 0.75, 0.2756, 0.7727, 0.3149, 0.7273, 0.3149, 0.75, 0.2756, 0.7955, 0.2756, 0.7727, 0.3149, 0.7955, 0.2756, 0.8182, 0.3149, 0.7727, 0.3149, 0.7955, 0.1968, 0.8182, 0.2362, 0.7727, 0.2362, 0.7955, 0.1968, 0.8409, 0.1968, 0.8182, 0.2362, 0.8409, 0.1968, 0.8636, 0.2362, 0.8182, 0.2362])
me_icosphere_018.update()
me_icosphere_019 = bpy.data.meshes.new('Icosphere.019')
me_icosphere_019.from_pydata([(-0.2764, -0.8506, -0.4472), (-0.8944, 0.0, -0.4472), (-0.7236, -0.5257, 0.4472), (-0.6882, -0.5, -0.5257), (-0.9511, -0.309, 0.0), (-0.5878, -0.809, 0.0), (-0.8113, -0.2563, -0.4986), (-0.946, -0.1584, -0.2291), (-0.6723, -0.6842, 0.2294), (-0.4945, -0.6924, -0.4986), (-0.8585, -0.4279, 0.2294), (-0.443, -0.8508, -0.2291), (-0.7889, -0.5731, 0.0001395), (-0.8403, -0.4147, -0.2694), (-0.6541, -0.671, -0.2694)], [], [(1, 6, 7), (4, 12, 10), (4, 13, 12), (3, 9, 14), (14, 11, 5), (14, 9, 11), (9, 0, 11), (12, 14, 5), (12, 13, 14), (13, 3, 14), (10, 8, 2), (10, 12, 8), (12, 5, 8), (7, 13, 4), (7, 6, 13), (6, 3, 13)])
me_icosphere_019.polygons.foreach_set('use_smooth', [True] * 16)
_uv = me_icosphere_019.uv_layers.new(name='UVMap')
_uv.uv.foreach_set('vector', [0.8182, 0.1575, 0.8636, 0.1575, 0.8409, 0.1968, 0.8636, 0.2362, 0.9091, 0.2362, 0.8864, 0.2756, 0.8636, 0.2362, 0.8864, 0.1968, 0.9091, 0.2362, 0.9091, 0.1575, 0.9545, 0.1575, 0.9318, 0.1968, 0.9318, 0.1968, 0.9773, 0.1968, 0.9545, 0.2362, 0.9318, 0.1968, 0.9545, 0.1575, 0.9773, 0.1968, 0.9545, 0.1575, 1.0, 0.1575, 0.9773, 0.1968, 0.9091, 0.2362, 0.9318, 0.1968, 0.9545, 0.2362, 0.9091, 0.2362, 0.8864, 0.1968, 0.9318, 0.1968, 0.8864, 0.1968, 0.9091, 0.1575, 0.9318, 0.1968, 0.8864, 0.2756, 0.9318, 0.2756, 0.9091, 0.3149, 0.8864, 0.2756, 0.9091, 0.2362, 0.9318, 0.2756, 0.9091, 0.2362, 0.9545, 0.2362, 0.9318, 0.2756, 0.8409, 0.1968, 0.8864, 0.1968, 0.8636, 0.2362, 0.8409, 0.1968, 0.8636, 0.1575, 0.8864, 0.1968, 0.8636, 0.1575, 0.9091, 0.1575, 0.8864, 0.1968])
me_icosphere_019.update()

# ---- objects
ob_icosphere = bpy.data.objects.new('Icosphere', me_icosphere)
ob_icosphere_001 = bpy.data.objects.new('Icosphere.001', me_icosphere_001)
ob_icosphere_002 = bpy.data.objects.new('Icosphere.002', me_icosphere_002)
ob_icosphere_003 = bpy.data.objects.new('Icosphere.003', me_icosphere_003)
ob_icosphere_004 = bpy.data.objects.new('Icosphere.004', me_icosphere_004)
ob_icosphere_005 = bpy.data.objects.new('Icosphere.005', me_icosphere_005)
ob_icosphere_006 = bpy.data.objects.new('Icosphere.006', me_icosphere_006)
ob_icosphere_007 = bpy.data.objects.new('Icosphere.007', me_icosphere_007)
ob_icosphere_008 = bpy.data.objects.new('Icosphere.008', me_icosphere_008)
ob_icosphere_009 = bpy.data.objects.new('Icosphere.009', me_icosphere_009)
ob_icosphere_010 = bpy.data.objects.new('Icosphere.010', me_icosphere_010)
ob_icosphere_011 = bpy.data.objects.new('Icosphere.011', me_icosphere_011)
ob_icosphere_012 = bpy.data.objects.new('Icosphere.012', me_icosphere_012)
ob_icosphere_013 = bpy.data.objects.new('Icosphere.013', me_icosphere_013)
ob_icosphere_014 = bpy.data.objects.new('Icosphere.014', me_icosphere_014)
ob_icosphere_015 = bpy.data.objects.new('Icosphere.015', me_icosphere_015)
ob_icosphere_016 = bpy.data.objects.new('Icosphere.016', me_icosphere_016)
ob_icosphere_017 = bpy.data.objects.new('Icosphere.017', me_icosphere_017)
ob_icosphere_018 = bpy.data.objects.new('Icosphere.018', me_icosphere_018)
ob_icosphere_019 = bpy.data.objects.new('Icosphere.019', me_icosphere_019)

# ---- transforms, parenting, visibility, modifiers, constraints
ob_icosphere.location = (0.0, 0.0, 0.0)
ob_icosphere_001.location = (0.0, 0.0, 0.0)
ob_icosphere_002.location = (0.0, 0.0, 0.0)
ob_icosphere_003.location = (0.0, 0.0, 0.0)
ob_icosphere_004.location = (0.0, 0.0, 0.0)
ob_icosphere_005.location = (0.0, 0.0, 0.0)
ob_icosphere_006.location = (0.0, 0.0, 0.0)
ob_icosphere_007.location = (0.0, 0.0, 0.0)
ob_icosphere_008.location = (0.0, 0.0, 0.0)
ob_icosphere_009.location = (0.0, 0.0, 0.0)
ob_icosphere_010.location = (0.0, 0.0, 0.0)
ob_icosphere_011.location = (0.0, 0.0, 0.0)
ob_icosphere_012.location = (0.0, 0.0, 0.0)
ob_icosphere_013.location = (0.0, 0.0, 0.0)
ob_icosphere_014.location = (0.0, 0.0, 0.0)
ob_icosphere_015.location = (0.0, 0.0, 0.0)
ob_icosphere_016.location = (0.0, 0.0, 0.0)
ob_icosphere_017.location = (0.0, 0.0, 0.0)
ob_icosphere_018.location = (0.0, 0.0, 0.0)
ob_icosphere_019.location = (0.0, 0.0, 0.0)

# ---- collection membership
col_collection.objects.link(ob_icosphere)
col_collection.objects.link(ob_icosphere_001)
col_collection.objects.link(ob_icosphere_002)
col_collection.objects.link(ob_icosphere_003)
col_collection.objects.link(ob_icosphere_004)
col_collection.objects.link(ob_icosphere_005)
col_collection.objects.link(ob_icosphere_006)
col_collection.objects.link(ob_icosphere_007)
col_collection.objects.link(ob_icosphere_008)
col_collection.objects.link(ob_icosphere_009)
col_collection.objects.link(ob_icosphere_010)
col_collection.objects.link(ob_icosphere_011)
col_collection.objects.link(ob_icosphere_012)
col_collection.objects.link(ob_icosphere_013)
col_collection.objects.link(ob_icosphere_014)
col_collection.objects.link(ob_icosphere_015)
col_collection.objects.link(ob_icosphere_016)
col_collection.objects.link(ob_icosphere_017)
col_collection.objects.link(ob_icosphere_018)
col_collection.objects.link(ob_icosphere_019)

# ---- scene / render settings (as saved in the file)
scene.frame_start = 1; scene.frame_end = 250; scene.frame_set(1)
scene.render.engine = 'BLENDER_EEVEE_NEXT'
scene.cycles.sampling_pattern = 'TABULATED_SOBOL'
bpy.context.view_layer.update()

# ---- added for rendering (the .blend has no active camera and no usable light): camera, sun
cam_auto = bpy.data.cameras.new('AutoCamera')
cam_auto.lens = 50.0
cam_auto.sensor_width = 36.0
cam_auto.clip_end = 1000.0
ob_auto_camera = bpy.data.objects.new('AutoCamera', cam_auto)
scene.collection.objects.link(ob_auto_camera)
ob_auto_camera.location = (3.19226, -3.83071, 2.54125)
ob_auto_camera.rotation_euler = (1.09748, -7.21219e-08, 0.694738)
scene.camera = ob_auto_camera
light_auto_sun = bpy.data.lights.new('AutoSun', 'SUN')
light_auto_sun.energy = 3.0
light_auto_sun.angle = 0.0523599
ob_auto_sun = bpy.data.objects.new('AutoSun', light_auto_sun)
scene.collection.objects.link(ob_auto_sun)
ob_auto_sun.rotation_euler = (0.872665, 0.174533, 0.523599)
bpy.context.view_layer.update()
